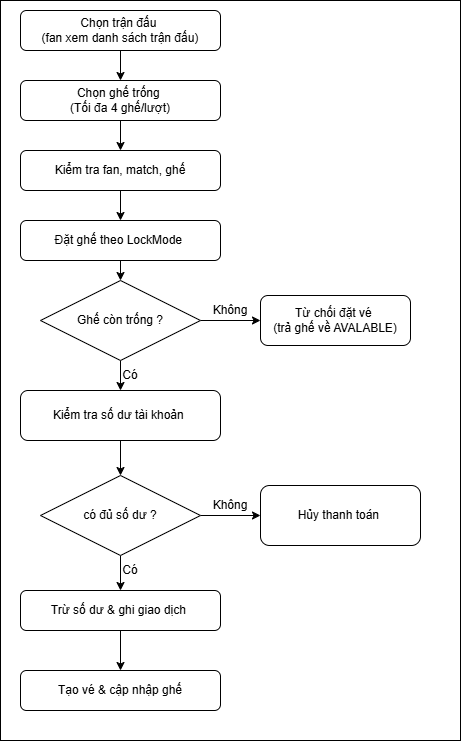

The diagram above was exported from draw.io. Its source (the exported page's mxGraphModel, read from the mxfile embedded in the PNG):
<mxGraphModel dx="1273" dy="853" grid="1" gridSize="10" guides="1" tooltips="1" connect="1" arrows="1" fold="1" page="1" pageScale="1" pageWidth="827" pageHeight="1169" math="0" shadow="0">
  <root>
    <mxCell id="0" />
    <mxCell id="1" parent="0" />
    <mxCell id="m6L7wiTkY6mqwc21A_sf-3" parent="1" style="rounded=0;whiteSpace=wrap;html=1;" value="" vertex="1">
      <mxGeometry height="740" width="460" x="170" y="90" as="geometry" />
    </mxCell>
    <mxCell id="YljtqVtkBha0LlQ_Cwhf-3" edge="1" parent="1" source="YljtqVtkBha0LlQ_Cwhf-1" style="edgeStyle=orthogonalEdgeStyle;rounded=0;orthogonalLoop=1;jettySize=auto;html=1;exitX=0.5;exitY=1;exitDx=0;exitDy=0;entryX=0.5;entryY=0;entryDx=0;entryDy=0;" target="YljtqVtkBha0LlQ_Cwhf-2">
      <mxGeometry relative="1" as="geometry" />
    </mxCell>
    <mxCell id="YljtqVtkBha0LlQ_Cwhf-1" parent="1" style="rounded=1;whiteSpace=wrap;html=1;" value="Chọn ghế trống&amp;nbsp;&lt;div&gt;(Tối đa 4 ghế/lượt)&lt;/div&gt;" vertex="1">
      <mxGeometry height="40" width="200" x="190" y="170" as="geometry" />
    </mxCell>
    <mxCell id="YljtqVtkBha0LlQ_Cwhf-7" edge="1" parent="1" source="YljtqVtkBha0LlQ_Cwhf-2" style="edgeStyle=orthogonalEdgeStyle;rounded=0;orthogonalLoop=1;jettySize=auto;html=1;exitX=0.5;exitY=1;exitDx=0;exitDy=0;" target="YljtqVtkBha0LlQ_Cwhf-6">
      <mxGeometry relative="1" as="geometry" />
    </mxCell>
    <mxCell id="YljtqVtkBha0LlQ_Cwhf-2" parent="1" style="rounded=1;whiteSpace=wrap;html=1;" value="Kiểm tra fan, match, ghế" vertex="1">
      <mxGeometry height="40" width="200" x="190" y="240" as="geometry" />
    </mxCell>
    <mxCell id="YljtqVtkBha0LlQ_Cwhf-5" edge="1" parent="1" source="YljtqVtkBha0LlQ_Cwhf-4" style="edgeStyle=orthogonalEdgeStyle;rounded=0;orthogonalLoop=1;jettySize=auto;html=1;exitX=0.5;exitY=1;exitDx=0;exitDy=0;entryX=0.5;entryY=0;entryDx=0;entryDy=0;" target="YljtqVtkBha0LlQ_Cwhf-1">
      <mxGeometry relative="1" as="geometry" />
    </mxCell>
    <mxCell id="YljtqVtkBha0LlQ_Cwhf-4" parent="1" style="rounded=1;whiteSpace=wrap;html=1;" value="Chọn trận đấu&amp;nbsp;&lt;div&gt;(fan xem danh sách trận đấu)&lt;/div&gt;" vertex="1">
      <mxGeometry height="40" width="200" x="190" y="100" as="geometry" />
    </mxCell>
    <mxCell id="YljtqVtkBha0LlQ_Cwhf-9" edge="1" parent="1" source="YljtqVtkBha0LlQ_Cwhf-6" style="edgeStyle=orthogonalEdgeStyle;rounded=0;orthogonalLoop=1;jettySize=auto;html=1;exitX=0.5;exitY=1;exitDx=0;exitDy=0;entryX=0.5;entryY=0;entryDx=0;entryDy=0;" target="YljtqVtkBha0LlQ_Cwhf-8">
      <mxGeometry relative="1" as="geometry" />
    </mxCell>
    <mxCell id="YljtqVtkBha0LlQ_Cwhf-6" parent="1" style="rounded=1;whiteSpace=wrap;html=1;" value="Đặt ghế theo LockMode&amp;nbsp;" vertex="1">
      <mxGeometry height="40" width="200" x="190" y="310" as="geometry" />
    </mxCell>
    <mxCell id="YljtqVtkBha0LlQ_Cwhf-11" edge="1" parent="1" source="YljtqVtkBha0LlQ_Cwhf-8" style="edgeStyle=orthogonalEdgeStyle;rounded=0;orthogonalLoop=1;jettySize=auto;html=1;exitX=1;exitY=0.5;exitDx=0;exitDy=0;entryX=0;entryY=0.5;entryDx=0;entryDy=0;" target="YljtqVtkBha0LlQ_Cwhf-10">
      <mxGeometry relative="1" as="geometry" />
    </mxCell>
    <mxCell id="YljtqVtkBha0LlQ_Cwhf-15" edge="1" parent="1" source="YljtqVtkBha0LlQ_Cwhf-8" style="edgeStyle=orthogonalEdgeStyle;rounded=0;orthogonalLoop=1;jettySize=auto;html=1;exitX=0.5;exitY=1;exitDx=0;exitDy=0;entryX=0.5;entryY=0;entryDx=0;entryDy=0;" target="YljtqVtkBha0LlQ_Cwhf-13">
      <mxGeometry relative="1" as="geometry" />
    </mxCell>
    <mxCell id="YljtqVtkBha0LlQ_Cwhf-8" parent="1" style="rhombus;whiteSpace=wrap;html=1;" value="Ghế còn trống ?" vertex="1">
      <mxGeometry height="80" width="160" x="210" y="370" as="geometry" />
    </mxCell>
    <mxCell id="YljtqVtkBha0LlQ_Cwhf-10" parent="1" style="rounded=1;whiteSpace=wrap;html=1;" value="Từ chối đặt vé&amp;nbsp;&lt;div&gt;(trả ghế về AVALABLE)&lt;/div&gt;" vertex="1">
      <mxGeometry height="50" width="150" x="430" y="385" as="geometry" />
    </mxCell>
    <mxCell id="YljtqVtkBha0LlQ_Cwhf-12" parent="1" style="text;html=1;whiteSpace=wrap;strokeColor=none;fillColor=none;align=center;verticalAlign=middle;rounded=0;" value="Không" vertex="1">
      <mxGeometry height="30" width="60" x="370" y="385" as="geometry" />
    </mxCell>
    <mxCell id="YljtqVtkBha0LlQ_Cwhf-18" edge="1" parent="1" source="YljtqVtkBha0LlQ_Cwhf-13" style="edgeStyle=orthogonalEdgeStyle;rounded=0;orthogonalLoop=1;jettySize=auto;html=1;exitX=0.5;exitY=1;exitDx=0;exitDy=0;entryX=0.5;entryY=0;entryDx=0;entryDy=0;" target="YljtqVtkBha0LlQ_Cwhf-17">
      <mxGeometry relative="1" as="geometry" />
    </mxCell>
    <mxCell id="YljtqVtkBha0LlQ_Cwhf-13" parent="1" style="rounded=1;whiteSpace=wrap;html=1;" value="Kiểm tra số dư tài khoản&amp;nbsp;" vertex="1">
      <mxGeometry height="50" width="200" x="190" y="480" as="geometry" />
    </mxCell>
    <mxCell id="YljtqVtkBha0LlQ_Cwhf-20" edge="1" parent="1" source="YljtqVtkBha0LlQ_Cwhf-17" style="edgeStyle=orthogonalEdgeStyle;rounded=0;orthogonalLoop=1;jettySize=auto;html=1;exitX=1;exitY=0.5;exitDx=0;exitDy=0;entryX=0;entryY=0.5;entryDx=0;entryDy=0;" target="YljtqVtkBha0LlQ_Cwhf-19">
      <mxGeometry relative="1" as="geometry" />
    </mxCell>
    <mxCell id="YljtqVtkBha0LlQ_Cwhf-22" edge="1" parent="1" source="YljtqVtkBha0LlQ_Cwhf-17" style="edgeStyle=orthogonalEdgeStyle;rounded=0;orthogonalLoop=1;jettySize=auto;html=1;exitX=0.5;exitY=1;exitDx=0;exitDy=0;entryX=0.5;entryY=0;entryDx=0;entryDy=0;" target="YljtqVtkBha0LlQ_Cwhf-21">
      <mxGeometry relative="1" as="geometry" />
    </mxCell>
    <mxCell id="YljtqVtkBha0LlQ_Cwhf-17" parent="1" style="rhombus;whiteSpace=wrap;html=1;" value="có đủ số dư ?" vertex="1">
      <mxGeometry height="80" width="160" x="210" y="565" as="geometry" />
    </mxCell>
    <mxCell id="YljtqVtkBha0LlQ_Cwhf-19" parent="1" style="rounded=1;whiteSpace=wrap;html=1;" value="Hủy thanh toán&amp;nbsp;" vertex="1">
      <mxGeometry height="60" width="160" x="430" y="575" as="geometry" />
    </mxCell>
    <mxCell id="YljtqVtkBha0LlQ_Cwhf-27" edge="1" parent="1" source="YljtqVtkBha0LlQ_Cwhf-21" style="edgeStyle=orthogonalEdgeStyle;rounded=0;orthogonalLoop=1;jettySize=auto;html=1;exitX=0.5;exitY=1;exitDx=0;exitDy=0;entryX=0.5;entryY=0;entryDx=0;entryDy=0;" target="YljtqVtkBha0LlQ_Cwhf-26">
      <mxGeometry relative="1" as="geometry" />
    </mxCell>
    <mxCell id="YljtqVtkBha0LlQ_Cwhf-21" parent="1" style="rounded=1;whiteSpace=wrap;html=1;" value="Trừ số dư &amp;amp; ghi giao dịch&amp;nbsp;" vertex="1">
      <mxGeometry height="40" width="200" x="190" y="680" as="geometry" />
    </mxCell>
    <mxCell id="YljtqVtkBha0LlQ_Cwhf-23" parent="1" style="text;html=1;whiteSpace=wrap;strokeColor=none;fillColor=none;align=center;verticalAlign=middle;rounded=0;" value="Có" vertex="1">
      <mxGeometry height="30" width="60" x="270" y="450" as="geometry" />
    </mxCell>
    <mxCell id="YljtqVtkBha0LlQ_Cwhf-24" parent="1" style="text;html=1;whiteSpace=wrap;strokeColor=none;fillColor=none;align=center;verticalAlign=middle;rounded=0;" value="Có" vertex="1">
      <mxGeometry height="30" width="60" x="270" y="645" as="geometry" />
    </mxCell>
    <mxCell id="YljtqVtkBha0LlQ_Cwhf-25" parent="1" style="text;html=1;whiteSpace=wrap;strokeColor=none;fillColor=none;align=center;verticalAlign=middle;rounded=0;" value="Không" vertex="1">
      <mxGeometry height="30" width="60" x="370" y="580" as="geometry" />
    </mxCell>
    <mxCell id="YljtqVtkBha0LlQ_Cwhf-26" parent="1" style="rounded=1;whiteSpace=wrap;html=1;" value="Tạo vé &amp;amp; cập nhập ghế" vertex="1">
      <mxGeometry height="40" width="200" x="190" y="760" as="geometry" />
    </mxCell>
  </root>
</mxGraphModel>